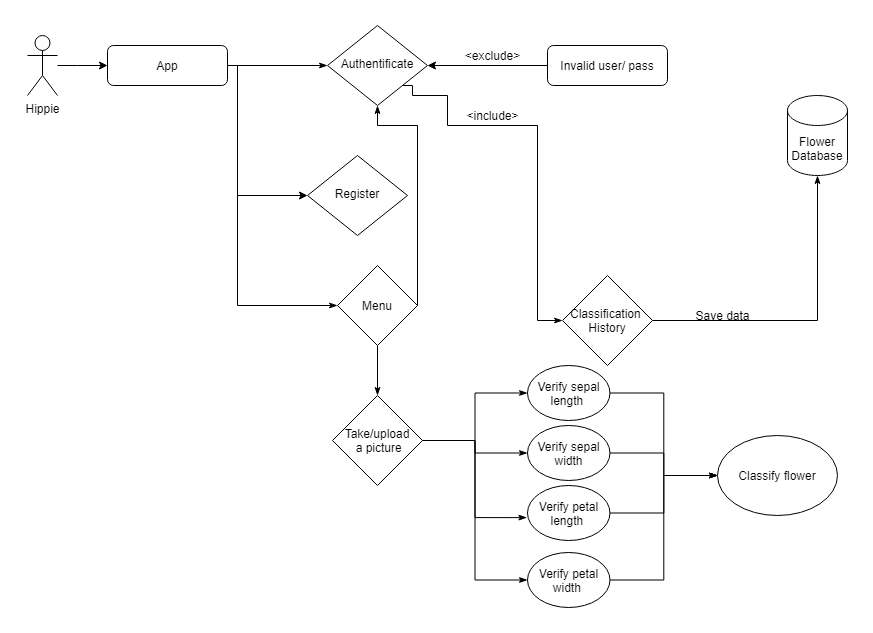

The diagram above was exported from draw.io. Its source (the exported page's mxGraphModel, read from the mxfile embedded in the PNG):
<mxGraphModel dx="2249" dy="760" grid="1" gridSize="10" guides="1" tooltips="1" connect="1" arrows="1" fold="1" page="1" pageScale="1" pageWidth="827" pageHeight="1169" math="0" shadow="0">
  <root>
    <mxCell id="WIyWlLk6GJQsqaUBKTNV-0" />
    <mxCell id="WIyWlLk6GJQsqaUBKTNV-1" parent="WIyWlLk6GJQsqaUBKTNV-0" />
    <mxCell id="WIyWlLk6GJQsqaUBKTNV-2" value="" style="rounded=0;html=1;jettySize=auto;orthogonalLoop=1;fontSize=11;endArrow=classicThin;endFill=1;strokeWidth=1;shadow=0;labelBackgroundColor=none;edgeStyle=orthogonalEdgeStyle;" parent="WIyWlLk6GJQsqaUBKTNV-1" source="WIyWlLk6GJQsqaUBKTNV-3" target="WIyWlLk6GJQsqaUBKTNV-6" edge="1">
      <mxGeometry relative="1" as="geometry" />
    </mxCell>
    <mxCell id="6Ef3gYe-ocUeb3aMknwF-10" value="" style="edgeStyle=orthogonalEdgeStyle;rounded=0;orthogonalLoop=1;jettySize=auto;html=1;entryX=0;entryY=0.5;entryDx=0;entryDy=0;exitX=1;exitY=0.5;exitDx=0;exitDy=0;" parent="WIyWlLk6GJQsqaUBKTNV-1" source="WIyWlLk6GJQsqaUBKTNV-3" target="6Ef3gYe-ocUeb3aMknwF-15" edge="1">
      <mxGeometry relative="1" as="geometry">
        <mxPoint x="190" y="120" as="sourcePoint" />
        <mxPoint x="260" y="220" as="targetPoint" />
        <Array as="points">
          <mxPoint x="170" y="200" />
        </Array>
      </mxGeometry>
    </mxCell>
    <mxCell id="6Ef3gYe-ocUeb3aMknwF-18" style="edgeStyle=orthogonalEdgeStyle;rounded=0;orthogonalLoop=1;jettySize=auto;html=1;endArrow=classicThin;endFill=1;entryX=0;entryY=0.5;entryDx=0;entryDy=0;" parent="WIyWlLk6GJQsqaUBKTNV-1" source="WIyWlLk6GJQsqaUBKTNV-3" target="6Ef3gYe-ocUeb3aMknwF-21" edge="1">
      <mxGeometry relative="1" as="geometry">
        <mxPoint x="280" y="310" as="targetPoint" />
        <Array as="points">
          <mxPoint x="170" y="310" />
        </Array>
      </mxGeometry>
    </mxCell>
    <mxCell id="WIyWlLk6GJQsqaUBKTNV-3" value="App" style="rounded=1;whiteSpace=wrap;html=1;fontSize=12;glass=0;strokeWidth=1;shadow=0;" parent="WIyWlLk6GJQsqaUBKTNV-1" vertex="1">
      <mxGeometry x="40" y="50" width="120" height="40" as="geometry" />
    </mxCell>
    <mxCell id="6Ef3gYe-ocUeb3aMknwF-20" style="edgeStyle=orthogonalEdgeStyle;rounded=0;orthogonalLoop=1;jettySize=auto;html=1;exitX=1;exitY=1;exitDx=0;exitDy=0;endArrow=classicThin;endFill=1;entryX=0;entryY=0.5;entryDx=0;entryDy=0;" parent="WIyWlLk6GJQsqaUBKTNV-1" source="WIyWlLk6GJQsqaUBKTNV-6" target="6Ef3gYe-ocUeb3aMknwF-23" edge="1">
      <mxGeometry relative="1" as="geometry">
        <mxPoint x="520" y="150" as="targetPoint" />
        <Array as="points">
          <mxPoint x="345" y="90" />
          <mxPoint x="345" y="100" />
          <mxPoint x="380" y="100" />
          <mxPoint x="380" y="130" />
          <mxPoint x="470" y="130" />
          <mxPoint x="470" y="325" />
        </Array>
      </mxGeometry>
    </mxCell>
    <mxCell id="WIyWlLk6GJQsqaUBKTNV-6" value="Authentificate" style="rhombus;whiteSpace=wrap;html=1;shadow=0;fontFamily=Helvetica;fontSize=12;align=center;strokeWidth=1;spacing=6;spacingTop=-4;" parent="WIyWlLk6GJQsqaUBKTNV-1" vertex="1">
      <mxGeometry x="260" y="30" width="100" height="80" as="geometry" />
    </mxCell>
    <mxCell id="WIyWlLk6GJQsqaUBKTNV-7" value="Invalid user/ pass" style="rounded=1;whiteSpace=wrap;html=1;fontSize=12;glass=0;strokeWidth=1;shadow=0;" parent="WIyWlLk6GJQsqaUBKTNV-1" vertex="1">
      <mxGeometry x="480" y="50" width="120" height="40" as="geometry" />
    </mxCell>
    <mxCell id="6Ef3gYe-ocUeb3aMknwF-1" style="edgeStyle=orthogonalEdgeStyle;rounded=0;orthogonalLoop=1;jettySize=auto;html=1;entryX=0;entryY=0.5;entryDx=0;entryDy=0;" parent="WIyWlLk6GJQsqaUBKTNV-1" source="6Ef3gYe-ocUeb3aMknwF-0" target="WIyWlLk6GJQsqaUBKTNV-3" edge="1">
      <mxGeometry relative="1" as="geometry">
        <Array as="points">
          <mxPoint x="10" y="70" />
          <mxPoint x="10" y="70" />
        </Array>
      </mxGeometry>
    </mxCell>
    <mxCell id="6Ef3gYe-ocUeb3aMknwF-0" value="Hippie" style="shape=umlActor;verticalLabelPosition=bottom;verticalAlign=top;html=1;outlineConnect=0;" parent="WIyWlLk6GJQsqaUBKTNV-1" vertex="1">
      <mxGeometry x="-40" y="40" width="30" height="60" as="geometry" />
    </mxCell>
    <mxCell id="6Ef3gYe-ocUeb3aMknwF-2" value="Flower&lt;br&gt;Database" style="shape=cylinder3;whiteSpace=wrap;html=1;boundedLbl=1;backgroundOutline=1;size=15;" parent="WIyWlLk6GJQsqaUBKTNV-1" vertex="1">
      <mxGeometry x="720" y="100" width="60" height="80" as="geometry" />
    </mxCell>
    <mxCell id="6Ef3gYe-ocUeb3aMknwF-7" value="" style="endArrow=classic;html=1;entryX=1;entryY=0.5;entryDx=0;entryDy=0;exitX=0;exitY=0.5;exitDx=0;exitDy=0;" parent="WIyWlLk6GJQsqaUBKTNV-1" source="WIyWlLk6GJQsqaUBKTNV-7" target="WIyWlLk6GJQsqaUBKTNV-6" edge="1">
      <mxGeometry width="50" height="50" relative="1" as="geometry">
        <mxPoint x="350" y="230" as="sourcePoint" />
        <mxPoint x="400" y="180" as="targetPoint" />
      </mxGeometry>
    </mxCell>
    <mxCell id="6Ef3gYe-ocUeb3aMknwF-8" value="&amp;lt;exclude&amp;gt;" style="text;html=1;align=center;verticalAlign=middle;resizable=0;points=[];autosize=1;" parent="WIyWlLk6GJQsqaUBKTNV-1" vertex="1">
      <mxGeometry x="390" y="50" width="70" height="20" as="geometry" />
    </mxCell>
    <mxCell id="6Ef3gYe-ocUeb3aMknwF-15" value="Register" style="rhombus;whiteSpace=wrap;html=1;shadow=0;fontFamily=Helvetica;fontSize=12;align=center;strokeWidth=1;spacing=6;spacingTop=-4;" parent="WIyWlLk6GJQsqaUBKTNV-1" vertex="1">
      <mxGeometry x="240" y="160" width="100" height="80" as="geometry" />
    </mxCell>
    <mxCell id="6Ef3gYe-ocUeb3aMknwF-25" style="edgeStyle=orthogonalEdgeStyle;rounded=0;orthogonalLoop=1;jettySize=auto;html=1;entryX=0.5;entryY=1;entryDx=0;entryDy=0;endArrow=classicThin;endFill=1;" parent="WIyWlLk6GJQsqaUBKTNV-1" source="6Ef3gYe-ocUeb3aMknwF-21" target="WIyWlLk6GJQsqaUBKTNV-6" edge="1">
      <mxGeometry relative="1" as="geometry">
        <Array as="points">
          <mxPoint x="350" y="310" />
          <mxPoint x="350" y="130" />
          <mxPoint x="310" y="130" />
        </Array>
      </mxGeometry>
    </mxCell>
    <mxCell id="6Ef3gYe-ocUeb3aMknwF-29" value="" style="edgeStyle=orthogonalEdgeStyle;rounded=0;orthogonalLoop=1;jettySize=auto;html=1;endArrow=classicThin;endFill=1;entryX=0.5;entryY=0;entryDx=0;entryDy=0;" parent="WIyWlLk6GJQsqaUBKTNV-1" source="6Ef3gYe-ocUeb3aMknwF-21" target="6Ef3gYe-ocUeb3aMknwF-41" edge="1">
      <mxGeometry relative="1" as="geometry">
        <mxPoint x="260" y="410" as="targetPoint" />
        <Array as="points">
          <mxPoint x="310" y="400" />
        </Array>
      </mxGeometry>
    </mxCell>
    <mxCell id="6Ef3gYe-ocUeb3aMknwF-21" value="Menu" style="rhombus;whiteSpace=wrap;html=1;" parent="WIyWlLk6GJQsqaUBKTNV-1" vertex="1">
      <mxGeometry x="270" y="270" width="80" height="80" as="geometry" />
    </mxCell>
    <mxCell id="6Ef3gYe-ocUeb3aMknwF-26" style="edgeStyle=orthogonalEdgeStyle;rounded=0;orthogonalLoop=1;jettySize=auto;html=1;entryX=0.5;entryY=1;entryDx=0;entryDy=0;entryPerimeter=0;endArrow=classicThin;endFill=1;" parent="WIyWlLk6GJQsqaUBKTNV-1" source="6Ef3gYe-ocUeb3aMknwF-23" target="6Ef3gYe-ocUeb3aMknwF-2" edge="1">
      <mxGeometry relative="1" as="geometry" />
    </mxCell>
    <mxCell id="6Ef3gYe-ocUeb3aMknwF-23" value="Classification&amp;nbsp;&lt;br&gt;History" style="rhombus;whiteSpace=wrap;html=1;" parent="WIyWlLk6GJQsqaUBKTNV-1" vertex="1">
      <mxGeometry x="495" y="280" width="90" height="90" as="geometry" />
    </mxCell>
    <mxCell id="6Ef3gYe-ocUeb3aMknwF-24" value="&amp;lt;include&amp;gt;" style="text;html=1;align=center;verticalAlign=middle;resizable=0;points=[];autosize=1;" parent="WIyWlLk6GJQsqaUBKTNV-1" vertex="1">
      <mxGeometry x="390" y="110" width="70" height="20" as="geometry" />
    </mxCell>
    <mxCell id="6Ef3gYe-ocUeb3aMknwF-27" value="Save data" style="text;html=1;align=center;verticalAlign=middle;resizable=0;points=[];autosize=1;" parent="WIyWlLk6GJQsqaUBKTNV-1" vertex="1">
      <mxGeometry x="620" y="310" width="70" height="20" as="geometry" />
    </mxCell>
    <mxCell id="6Ef3gYe-ocUeb3aMknwF-30" value="Verify sepal length&amp;nbsp;" style="ellipse;whiteSpace=wrap;html=1;" parent="WIyWlLk6GJQsqaUBKTNV-1" vertex="1">
      <mxGeometry x="460" y="370" width="82.5" height="55" as="geometry" />
    </mxCell>
    <mxCell id="6Ef3gYe-ocUeb3aMknwF-47" style="edgeStyle=orthogonalEdgeStyle;rounded=0;orthogonalLoop=1;jettySize=auto;html=1;entryX=0;entryY=0.5;entryDx=0;entryDy=0;endArrow=classicThin;endFill=1;" parent="WIyWlLk6GJQsqaUBKTNV-1" source="6Ef3gYe-ocUeb3aMknwF-32" target="6Ef3gYe-ocUeb3aMknwF-39" edge="1">
      <mxGeometry relative="1" as="geometry" />
    </mxCell>
    <mxCell id="6Ef3gYe-ocUeb3aMknwF-32" value="Verify sepal width" style="ellipse;whiteSpace=wrap;html=1;" parent="WIyWlLk6GJQsqaUBKTNV-1" vertex="1">
      <mxGeometry x="460" y="430" width="82.5" height="55" as="geometry" />
    </mxCell>
    <mxCell id="6Ef3gYe-ocUeb3aMknwF-48" style="edgeStyle=orthogonalEdgeStyle;rounded=0;orthogonalLoop=1;jettySize=auto;html=1;entryX=0;entryY=0.5;entryDx=0;entryDy=0;endArrow=classicThin;endFill=1;" parent="WIyWlLk6GJQsqaUBKTNV-1" source="6Ef3gYe-ocUeb3aMknwF-33" target="6Ef3gYe-ocUeb3aMknwF-39" edge="1">
      <mxGeometry relative="1" as="geometry" />
    </mxCell>
    <mxCell id="6Ef3gYe-ocUeb3aMknwF-33" value="Verify petal length&amp;nbsp;" style="ellipse;whiteSpace=wrap;html=1;" parent="WIyWlLk6GJQsqaUBKTNV-1" vertex="1">
      <mxGeometry x="460" y="490" width="82.5" height="55" as="geometry" />
    </mxCell>
    <mxCell id="6Ef3gYe-ocUeb3aMknwF-49" style="edgeStyle=orthogonalEdgeStyle;rounded=0;orthogonalLoop=1;jettySize=auto;html=1;entryX=0;entryY=0.5;entryDx=0;entryDy=0;endArrow=classicThin;endFill=1;" parent="WIyWlLk6GJQsqaUBKTNV-1" source="6Ef3gYe-ocUeb3aMknwF-34" target="6Ef3gYe-ocUeb3aMknwF-39" edge="1">
      <mxGeometry relative="1" as="geometry" />
    </mxCell>
    <mxCell id="6Ef3gYe-ocUeb3aMknwF-34" value="Verify petal&lt;br&gt;width&amp;nbsp;" style="ellipse;whiteSpace=wrap;html=1;" parent="WIyWlLk6GJQsqaUBKTNV-1" vertex="1">
      <mxGeometry x="460" y="557" width="82.5" height="55" as="geometry" />
    </mxCell>
    <mxCell id="6Ef3gYe-ocUeb3aMknwF-39" value="&lt;span&gt;Classify flower&lt;/span&gt;" style="ellipse;whiteSpace=wrap;html=1;" parent="WIyWlLk6GJQsqaUBKTNV-1" vertex="1">
      <mxGeometry x="650" y="440" width="120" height="80" as="geometry" />
    </mxCell>
    <mxCell id="6Ef3gYe-ocUeb3aMknwF-40" style="edgeStyle=orthogonalEdgeStyle;rounded=0;orthogonalLoop=1;jettySize=auto;html=1;endArrow=classicThin;endFill=1;entryX=0;entryY=0.5;entryDx=0;entryDy=0;" parent="WIyWlLk6GJQsqaUBKTNV-1" source="6Ef3gYe-ocUeb3aMknwF-30" target="6Ef3gYe-ocUeb3aMknwF-39" edge="1">
      <mxGeometry relative="1" as="geometry">
        <mxPoint x="680" y="490" as="targetPoint" />
        <mxPoint x="542.4999944341371" y="397.51428571428573" as="sourcePoint" />
      </mxGeometry>
    </mxCell>
    <mxCell id="6Ef3gYe-ocUeb3aMknwF-43" style="edgeStyle=orthogonalEdgeStyle;rounded=0;orthogonalLoop=1;jettySize=auto;html=1;entryX=0;entryY=0.5;entryDx=0;entryDy=0;endArrow=classicThin;endFill=1;" parent="WIyWlLk6GJQsqaUBKTNV-1" source="6Ef3gYe-ocUeb3aMknwF-41" target="6Ef3gYe-ocUeb3aMknwF-30" edge="1">
      <mxGeometry relative="1" as="geometry" />
    </mxCell>
    <mxCell id="6Ef3gYe-ocUeb3aMknwF-44" style="edgeStyle=orthogonalEdgeStyle;rounded=0;orthogonalLoop=1;jettySize=auto;html=1;entryX=0;entryY=0.5;entryDx=0;entryDy=0;endArrow=classicThin;endFill=1;" parent="WIyWlLk6GJQsqaUBKTNV-1" source="6Ef3gYe-ocUeb3aMknwF-41" target="6Ef3gYe-ocUeb3aMknwF-32" edge="1">
      <mxGeometry relative="1" as="geometry" />
    </mxCell>
    <mxCell id="6Ef3gYe-ocUeb3aMknwF-45" style="edgeStyle=orthogonalEdgeStyle;rounded=0;orthogonalLoop=1;jettySize=auto;html=1;entryX=-0.007;entryY=0.584;entryDx=0;entryDy=0;entryPerimeter=0;endArrow=classicThin;endFill=1;" parent="WIyWlLk6GJQsqaUBKTNV-1" source="6Ef3gYe-ocUeb3aMknwF-41" target="6Ef3gYe-ocUeb3aMknwF-33" edge="1">
      <mxGeometry relative="1" as="geometry" />
    </mxCell>
    <mxCell id="6Ef3gYe-ocUeb3aMknwF-46" style="edgeStyle=orthogonalEdgeStyle;rounded=0;orthogonalLoop=1;jettySize=auto;html=1;entryX=0;entryY=0.5;entryDx=0;entryDy=0;endArrow=classicThin;endFill=1;" parent="WIyWlLk6GJQsqaUBKTNV-1" source="6Ef3gYe-ocUeb3aMknwF-41" target="6Ef3gYe-ocUeb3aMknwF-34" edge="1">
      <mxGeometry relative="1" as="geometry" />
    </mxCell>
    <mxCell id="6Ef3gYe-ocUeb3aMknwF-41" value="Take/upload&lt;br&gt;&amp;nbsp;a picture" style="rhombus;whiteSpace=wrap;html=1;" parent="WIyWlLk6GJQsqaUBKTNV-1" vertex="1">
      <mxGeometry x="265" y="400" width="90" height="90" as="geometry" />
    </mxCell>
  </root>
</mxGraphModel>